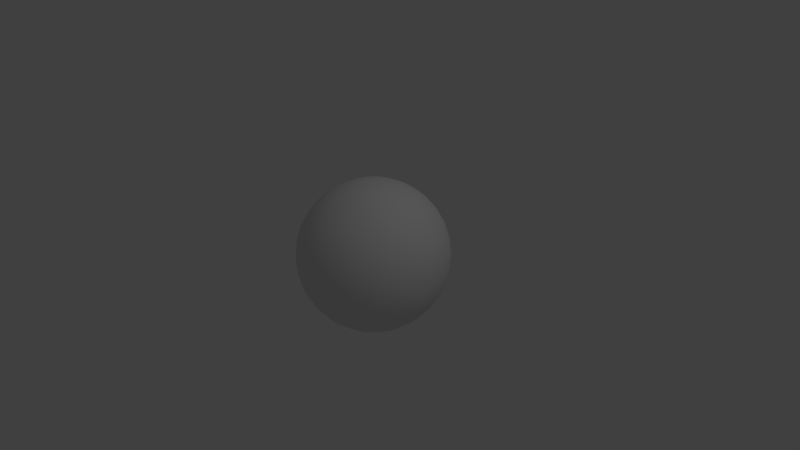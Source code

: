 # Source: sphere.blend  (saved by Blender 2.62.0; exported with 4.5.12 LTS)
import bpy
from mathutils import Matrix  # noqa: F401  (used for matrix-valued properties, if any)

bpy.ops.wm.read_factory_settings(use_empty=True)
scene = bpy.context.scene
scene.name = 'Scene'

# ---- collections
col_collection_1 = bpy.data.collections.new('Collection 1'); scene.collection.children.link(col_collection_1)

# ---- materials (node trees are filled in below, after node groups)
mat_material_004 = bpy.data.materials.new('Material.004')
mat_material_004.alpha_threshold = 0.0
mat_material_004.use_transparent_shadow = False
mat_material_004.roughness = 0.5
mat_material_004.line_color = (0.0, 0.0, 0.0, 1.0)

# ---- material node trees

# ---- world
world_world = bpy.data.worlds.new('World'); scene.world = world_world
world_world.color = (0.05088, 0.05088, 0.05088)
world_world.use_sun_shadow = False
world_world.sun_shadow_jitter_overblur = 0.0
world_world.cycles.sampling_method = 'MANUAL'
world_world.cycles.sample_map_resolution = 256

# ---- cameras
cam_camera = bpy.data.cameras.new('Camera')
cam_camera.clip_end = 100.0
cam_camera.lens = 35.0
cam_camera.sensor_width = 32.0
cam_camera.sensor_height = 18.0
cam_camera.ortho_scale = 7.314
cam_camera.dof.focus_distance = 0.0
cam_camera.dof.aperture_fstop = 128.0

# ---- lights
light_lamp = bpy.data.lights.new('Lamp', 'POINT')
light_lamp.transmission_factor = 0.0
light_lamp.cutoff_distance = 30.0
light_lamp.energy = 100.0
light_lamp.shadow_buffer_clip_start = 1.001
light_lamp.shadow_soft_size = 1.0
light_lamp.shadow_maximum_resolution = 0.006
light_lamp.use_absolute_resolution = True
light_lamp.cycles.use_multiple_importance_sampling = False

# ---- meshes
me_sphere = bpy.data.meshes.new('Sphere')
me_sphere.from_pydata([(0.0, 0.0, 1.0), (0.1913, 0.03806, -0.9808), (0.3753, 0.07466, -0.9239), (0.5449, 0.1084, -0.8315), (0.6935, 0.1379, -0.7071), (0.8155, 0.1622, -0.5556), (0.9061, 0.1802, -0.3827), (0.9619, 0.1913, -0.1951), (0.9808, 0.1951, 5.96e-08), (0.9619, 0.1913, 0.1951), (0.9061, 0.1802, 0.3827), (0.8155, 0.1622, 0.5556), (0.6935, 0.1379, 0.7071), (0.5449, 0.1084, 0.8315), (0.3753, 0.07466, 0.9239), (0.1913, 0.03806, 0.9808), (0.1802, 0.07466, 0.9808), (0.3536, 0.1464, 0.9239), (0.5133, 0.2126, 0.8315), (0.6533, 0.2706, 0.7071), (0.7682, 0.3182, 0.5556), (0.8536, 0.3536, 0.3827), (0.9061, 0.3753, 0.1951), (0.9239, 0.3827, 5.96e-08), (0.9061, 0.3753, -0.1951), (0.8536, 0.3536, -0.3827), (0.7682, 0.3182, -0.5556), (0.6533, 0.2706, -0.7071), (0.5133, 0.2126, -0.8315), (0.3536, 0.1464, -0.9239), (0.1802, 0.07466, -0.9808), (-3.01e-07, -1.247e-07, -1.0), (0.1622, 0.1084, -0.9808), (0.3182, 0.2126, -0.9239), (0.4619, 0.3087, -0.8315), (0.5879, 0.3928, -0.7071), (0.6913, 0.4619, -0.5556), (0.7682, 0.5133, -0.3827), (0.8155, 0.5449, -0.1951), (0.8315, 0.5556, 5.96e-08), (0.8155, 0.5449, 0.1951), (0.7682, 0.5133, 0.3827), (0.6913, 0.4619, 0.5556), (0.5879, 0.3928, 0.7071), (0.4619, 0.3087, 0.8315), (0.3182, 0.2126, 0.9239), (0.1622, 0.1084, 0.9808), (0.1379, 0.1379, 0.9808), (0.2706, 0.2706, 0.9239), (0.3928, 0.3928, 0.8315), (0.5, 0.5, 0.7071), (0.5879, 0.5879, 0.5556), (0.6533, 0.6533, 0.3827), (0.6935, 0.6935, 0.1951), (0.7071, 0.7071, 5.96e-08), (0.6935, 0.6935, -0.1951), (0.6533, 0.6533, -0.3827), (0.5879, 0.5879, -0.5556), (0.5, 0.5, -0.7071), (0.3928, 0.3928, -0.8315), (0.2706, 0.2706, -0.9239), (0.1379, 0.1379, -0.9808), (0.1084, 0.1622, -0.9808), (0.2126, 0.3182, -0.9239), (0.3087, 0.4619, -0.8315), (0.3928, 0.5879, -0.7071), (0.4619, 0.6913, -0.5556), (0.5133, 0.7682, -0.3827), (0.5449, 0.8155, -0.1951), (0.5556, 0.8315, 5.96e-08), (0.5449, 0.8155, 0.1951), (0.5133, 0.7682, 0.3827), (0.4619, 0.6913, 0.5556), (0.3928, 0.5879, 0.7071), (0.3087, 0.4619, 0.8315), (0.2126, 0.3182, 0.9239), (0.1084, 0.1622, 0.9808), (0.07466, 0.1802, 0.9808), (0.1464, 0.3536, 0.9239), (0.2126, 0.5133, 0.8315), (0.2706, 0.6533, 0.7071), (0.3182, 0.7682, 0.5556), (0.3536, 0.8536, 0.3827), (0.3753, 0.9061, 0.1951), (0.3827, 0.9239, 5.96e-08), (0.3753, 0.9061, -0.1951), (0.3536, 0.8536, -0.3827), (0.3182, 0.7682, -0.5556), (0.2706, 0.6533, -0.7071), (0.2126, 0.5133, -0.8315), (0.1464, 0.3536, -0.9239), (0.07466, 0.1802, -0.9808), (0.03806, 0.1913, -0.9808), (0.07466, 0.3753, -0.9239), (0.1084, 0.5449, -0.8315), (0.1379, 0.6935, -0.7071), (0.1622, 0.8155, -0.5556), (0.1802, 0.9061, -0.3827), (0.1913, 0.9619, -0.1951), (0.1951, 0.9808, 5.96e-08), (0.1913, 0.9619, 0.1951), (0.1802, 0.9061, 0.3827), (0.1622, 0.8155, 0.5556), (0.1379, 0.6935, 0.7071), (0.1084, 0.5449, 0.8315), (0.07466, 0.3753, 0.9239), (0.03806, 0.1913, 0.9808), (-1.118e-08, 0.1951, 0.9808), (-2.235e-08, 0.3827, 0.9239), (-5.215e-08, 0.5556, 0.8315), (1.49e-08, 0.7071, 0.7071), (-8.941e-08, 0.8315, 0.5556), (-7.451e-08, 0.9239, 0.3827), (-8.941e-08, 0.9808, 0.1951), (-1.639e-07, 1.0, 5.96e-08), (-8.941e-08, 0.9808, -0.1951), (-7.451e-08, 0.9239, -0.3827), (-8.941e-08, 0.8315, -0.5556), (1.49e-08, 0.7071, -0.7071), (-1.49e-08, 0.5556, -0.8315), (-7.451e-09, 0.3827, -0.9239), (-1.118e-08, 0.1951, -0.9808), (-0.03806, 0.1913, -0.9808), (-0.07466, 0.3753, -0.9239), (-0.1084, 0.5449, -0.8315), (-0.1379, 0.6935, -0.7071), (-0.1622, 0.8155, -0.5556), (-0.1802, 0.9061, -0.3827), (-0.1913, 0.9619, -0.1951), (-0.1951, 0.9808, 5.96e-08), (-0.1913, 0.9619, 0.1951), (-0.1802, 0.9061, 0.3827), (-0.1622, 0.8155, 0.5556), (-0.1379, 0.6935, 0.7071), (-0.1084, 0.5449, 0.8315), (-0.07466, 0.3753, 0.9239), (-0.03806, 0.1913, 0.9808), (-0.07466, 0.1802, 0.9808), (-0.1464, 0.3536, 0.9239), (-0.2126, 0.5133, 0.8315), (-0.2706, 0.6533, 0.7071), (-0.3182, 0.7682, 0.5556), (-0.3536, 0.8536, 0.3827), (-0.3753, 0.9061, 0.1951), (-0.3827, 0.9239, 5.96e-08), (-0.3753, 0.9061, -0.1951), (-0.3536, 0.8536, -0.3827), (-0.3182, 0.7682, -0.5556), (-0.2706, 0.6533, -0.7071), (-0.2126, 0.5133, -0.8315), (-0.1464, 0.3536, -0.9239), (-0.07466, 0.1802, -0.9808), (-0.1084, 0.1622, -0.9808), (-0.2126, 0.3182, -0.9239), (-0.3087, 0.4619, -0.8315), (-0.3928, 0.5879, -0.7071), (-0.4619, 0.6913, -0.5556), (-0.5133, 0.7682, -0.3827), (-0.5449, 0.8155, -0.1951), (-0.5556, 0.8315, 5.96e-08), (-0.5449, 0.8155, 0.1951), (-0.5133, 0.7682, 0.3827), (-0.4619, 0.6913, 0.5556), (-0.3928, 0.5879, 0.7071), (-0.3087, 0.4619, 0.8315), (-0.2126, 0.3182, 0.9239), (-0.1084, 0.1622, 0.9808), (-0.1379, 0.1379, 0.9808), (-0.2706, 0.2706, 0.9239), (-0.3928, 0.3928, 0.8315), (-0.5, 0.5, 0.7071), (-0.5879, 0.5879, 0.5556), (-0.6533, 0.6533, 0.3827), (-0.6935, 0.6935, 0.1951), (-0.7071, 0.7071, 5.96e-08), (-0.6935, 0.6935, -0.1951), (-0.6533, 0.6533, -0.3827), (-0.5879, 0.5879, -0.5556), (-0.5, 0.5, -0.7071), (-0.3928, 0.3928, -0.8315), (-0.2706, 0.2706, -0.9239), (-0.1379, 0.1379, -0.9808), (-0.1622, 0.1084, -0.9808), (-0.3182, 0.2126, -0.9239), (-0.4619, 0.3087, -0.8315), (-0.5879, 0.3928, -0.7071), (-0.6913, 0.4619, -0.5556), (-0.7682, 0.5133, -0.3827), (-0.8155, 0.5449, -0.1951), (-0.8315, 0.5556, 5.96e-08), (-0.8155, 0.5449, 0.1951), (-0.7682, 0.5133, 0.3827), (-0.6913, 0.4619, 0.5556), (-0.5879, 0.3928, 0.7071), (-0.4619, 0.3087, 0.8315), (-0.3182, 0.2126, 0.9239), (-0.1622, 0.1084, 0.9808), (-0.1802, 0.07466, 0.9808), (-0.3536, 0.1464, 0.9239), (-0.5133, 0.2126, 0.8315), (-0.6533, 0.2706, 0.7071), (-0.7682, 0.3182, 0.5556), (-0.8536, 0.3536, 0.3827), (-0.9061, 0.3753, 0.1951), (-0.9239, 0.3827, 5.96e-08), (-0.9061, 0.3753, -0.1951), (-0.8536, 0.3536, -0.3827), (-0.7682, 0.3182, -0.5556), (-0.6533, 0.2706, -0.7071), (-0.5133, 0.2126, -0.8315), (-0.3536, 0.1464, -0.9239), (-0.1802, 0.07466, -0.9808), (-0.1913, 0.03806, -0.9808), (-0.3753, 0.07466, -0.9239), (-0.5449, 0.1084, -0.8315), (-0.6935, 0.1379, -0.7071), (-0.8155, 0.1622, -0.5556), (-0.9061, 0.1802, -0.3827), (-0.9619, 0.1913, -0.1951), (-0.9808, 0.1951, 5.96e-08), (-0.9619, 0.1913, 0.1951), (-0.9061, 0.1802, 0.3827), (-0.8155, 0.1622, 0.5556), (-0.6935, 0.1379, 0.7071), (-0.5449, 0.1084, 0.8315), (-0.3753, 0.07466, 0.9239), (-0.1913, 0.03806, 0.9808), (-0.1951, -7.451e-09, 0.9808), (-0.3827, -5.215e-08, 0.9239), (-0.5556, -9.686e-08, 0.8315), (-0.7071, -1.49e-08, 0.7071), (-0.8315, -1.043e-07, 0.5556), (-0.9239, -4.47e-08, 0.3827), (-0.9808, -1.341e-07, 0.1951), (-1.0, -3.278e-07, 5.96e-08), (-0.9808, -1.341e-07, -0.1951), (-0.9239, -4.47e-08, -0.3827), (-0.8315, -1.043e-07, -0.5556), (-0.7071, -1.49e-08, -0.7071), (-0.5556, -5.215e-08, -0.8315), (-0.3827, -7.451e-09, -0.9239), (-0.1951, -2.235e-08, -0.9808), (-0.1913, -0.03806, -0.9808), (-0.3753, -0.07466, -0.9239), (-0.5449, -0.1084, -0.8315), (-0.6935, -0.1379, -0.7071), (-0.8155, -0.1622, -0.5556), (-0.9061, -0.1802, -0.3827), (-0.9619, -0.1913, -0.1951), (-0.9808, -0.1951, 5.96e-08), (-0.9619, -0.1913, 0.1951), (-0.9061, -0.1802, 0.3827), (-0.8155, -0.1622, 0.5556), (-0.6935, -0.1379, 0.7071), (-0.5449, -0.1084, 0.8315), (-0.3753, -0.07466, 0.9239), (-0.1913, -0.03806, 0.9808), (-0.1802, -0.07466, 0.9808), (-0.3536, -0.1464, 0.9239), (-0.5133, -0.2126, 0.8315), (-0.6533, -0.2706, 0.7071), (-0.7682, -0.3182, 0.5556), (-0.8536, -0.3536, 0.3827), (-0.9061, -0.3753, 0.1951), (-0.9239, -0.3827, 5.96e-08), (-0.9061, -0.3753, -0.1951), (-0.8536, -0.3536, -0.3827), (-0.7682, -0.3182, -0.5556), (-0.6533, -0.2706, -0.7071), (-0.5133, -0.2126, -0.8315), (-0.3536, -0.1464, -0.9239), (-0.1802, -0.07466, -0.9808), (-0.1622, -0.1084, -0.9808), (-0.3182, -0.2126, -0.9239), (-0.4619, -0.3087, -0.8315), (-0.5879, -0.3928, -0.7071), (-0.6913, -0.4619, -0.5556), (-0.7682, -0.5133, -0.3827), (-0.8155, -0.5449, -0.1951), (-0.8315, -0.5556, 5.96e-08), (-0.8155, -0.5449, 0.1951), (-0.7682, -0.5133, 0.3827), (-0.6913, -0.4619, 0.5556), (-0.5879, -0.3928, 0.7071), (-0.4619, -0.3087, 0.8315), (-0.3182, -0.2126, 0.9239), (-0.1622, -0.1084, 0.9808), (-0.1379, -0.1379, 0.9808), (-0.2706, -0.2706, 0.9239), (-0.3928, -0.3928, 0.8315), (-0.5, -0.5, 0.7071), (-0.5879, -0.5879, 0.5556), (-0.6533, -0.6533, 0.3827), (-0.6935, -0.6935, 0.1951), (-0.7071, -0.7071, 5.96e-08), (-0.6935, -0.6935, -0.1951), (-0.6533, -0.6533, -0.3827), (-0.5879, -0.5879, -0.5556), (-0.5, -0.5, -0.7071), (-0.3928, -0.3928, -0.8315), (-0.2706, -0.2706, -0.9239), (-0.1379, -0.1379, -0.9808), (-0.1084, -0.1622, -0.9808), (-0.2126, -0.3182, -0.9239), (-0.3087, -0.4619, -0.8315), (-0.3928, -0.5879, -0.7071), (-0.4619, -0.6913, -0.5556), (-0.5133, -0.7682, -0.3827), (-0.5449, -0.8155, -0.1951), (-0.5556, -0.8315, 5.96e-08), (-0.5449, -0.8155, 0.1951), (-0.5133, -0.7682, 0.3827), (-0.4619, -0.6913, 0.5556), (-0.3928, -0.5879, 0.7071), (-0.3087, -0.4619, 0.8315), (-0.2126, -0.3182, 0.9239), (-0.1084, -0.1622, 0.9808), (-0.07466, -0.1802, 0.9808), (-0.1464, -0.3536, 0.9239), (-0.2126, -0.5133, 0.8315), (-0.2706, -0.6533, 0.7071), (-0.3182, -0.7682, 0.5556), (-0.3536, -0.8536, 0.3827), (-0.3753, -0.9061, 0.1951), (-0.3827, -0.9239, 5.96e-08), (-0.3753, -0.9061, -0.1951), (-0.3536, -0.8536, -0.3827), (-0.3182, -0.7682, -0.5556), (-0.2706, -0.6533, -0.7071), (-0.2126, -0.5133, -0.8315), (-0.1464, -0.3536, -0.9239), (-0.07466, -0.1802, -0.9808), (-0.03806, -0.1913, -0.9808), (-0.07466, -0.3753, -0.9239), (-0.1084, -0.5449, -0.8315), (-0.1379, -0.6935, -0.7071), (-0.1622, -0.8155, -0.5556), (-0.1802, -0.9061, -0.3827), (-0.1913, -0.9619, -0.1951), (-0.1951, -0.9808, 5.96e-08), (-0.1913, -0.9619, 0.1951), (-0.1802, -0.9061, 0.3827), (-0.1622, -0.8155, 0.5556), (-0.1379, -0.6935, 0.7071), (-0.1084, -0.5449, 0.8315), (-0.07466, -0.3753, 0.9239), (-0.03806, -0.1913, 0.9808), (1.863e-08, -0.1951, 0.9808), (5.215e-08, -0.3827, 0.9239), (1.49e-07, -0.5556, 0.8315), (2.98e-08, -0.7071, 0.7071), (1.639e-07, -0.8315, 0.5556), (8.941e-08, -0.9239, 0.3827), (2.682e-07, -0.9808, 0.1951), (4.47e-07, -1.0, 5.96e-08), (2.682e-07, -0.9808, -0.1951), (8.941e-08, -0.9239, -0.3827), (1.043e-07, -0.8315, -0.5556), (2.98e-08, -0.7071, -0.7071), (8.941e-08, -0.5556, -0.8315), (2.235e-08, -0.3827, -0.9239), (2.98e-08, -0.1951, -0.9808), (0.03806, -0.1913, -0.9808), (0.07466, -0.3753, -0.9239), (0.1084, -0.5449, -0.8315), (0.1379, -0.6935, -0.7071), (0.1622, -0.8155, -0.5556), (0.1802, -0.9061, -0.3827), (0.1913, -0.9619, -0.1951), (0.1951, -0.9808, 5.96e-08), (0.1913, -0.9619, 0.1951), (0.1802, -0.9061, 0.3827), (0.1622, -0.8155, 0.5556), (0.1379, -0.6935, 0.7071), (0.1084, -0.5449, 0.8315), (0.07466, -0.3753, 0.9239), (0.03806, -0.1913, 0.9808), (0.07466, -0.1802, 0.9808), (0.1464, -0.3536, 0.9239), (0.2126, -0.5133, 0.8315), (0.2706, -0.6533, 0.7071), (0.3182, -0.7682, 0.5556), (0.3536, -0.8536, 0.3827), (0.3753, -0.9061, 0.1951), (0.3827, -0.9239, 5.96e-08), (0.3753, -0.9061, -0.1951), (0.3536, -0.8536, -0.3827), (0.3182, -0.7682, -0.5556), (0.2706, -0.6533, -0.7071), (0.2126, -0.5133, -0.8315), (0.1464, -0.3536, -0.9239), (0.07466, -0.1802, -0.9808), (0.1084, -0.1622, -0.9808), (0.2126, -0.3182, -0.9239), (0.3087, -0.4619, -0.8315), (0.3928, -0.5879, -0.7071), (0.4619, -0.6913, -0.5556), (0.5133, -0.7682, -0.3827), (0.5449, -0.8155, -0.1951), (0.5556, -0.8315, 5.96e-08), (0.5449, -0.8155, 0.1951), (0.5133, -0.7682, 0.3827), (0.4619, -0.6913, 0.5556), (0.3928, -0.5879, 0.7071), (0.3087, -0.4619, 0.8315), (0.2126, -0.3182, 0.9239), (0.1084, -0.1622, 0.9808), (0.1379, -0.1379, 0.9808), (0.2706, -0.2706, 0.9239), (0.3928, -0.3928, 0.8315), (0.5, -0.5, 0.7071), (0.5879, -0.5879, 0.5556), (0.6533, -0.6533, 0.3827), (0.6935, -0.6935, 0.1951), (0.7071, -0.7071, 5.96e-08), (0.6935, -0.6935, -0.1951), (0.6533, -0.6533, -0.3827), (0.5879, -0.5879, -0.5556), (0.5, -0.5, -0.7071), (0.3928, -0.3928, -0.8315), (0.2706, -0.2706, -0.9239), (0.1379, -0.1379, -0.9808), (0.1622, -0.1084, -0.9808), (0.3182, -0.2126, -0.9239), (0.4619, -0.3087, -0.8315), (0.5879, -0.3928, -0.7071), (0.6913, -0.4619, -0.5556), (0.7682, -0.5133, -0.3827), (0.8155, -0.5449, -0.1951), (0.8315, -0.5556, 5.96e-08), (0.8155, -0.5449, 0.1951), (0.7682, -0.5133, 0.3827), (0.6913, -0.4619, 0.5556), (0.5879, -0.3928, 0.7071), (0.4619, -0.3087, 0.8315), (0.3182, -0.2126, 0.9239), (0.1622, -0.1084, 0.9808), (0.1802, -0.07466, 0.9808), (0.3536, -0.1464, 0.9239), (0.5133, -0.2126, 0.8315), (0.6533, -0.2706, 0.7071), (0.7682, -0.3182, 0.5556), (0.8536, -0.3536, 0.3827), (0.9061, -0.3753, 0.1951), (0.9239, -0.3827, 5.96e-08), (0.9061, -0.3753, -0.1951), (0.8536, -0.3536, -0.3827), (0.7682, -0.3182, -0.5556), (0.6533, -0.2706, -0.7071), (0.5133, -0.2126, -0.8315), (0.3536, -0.1464, -0.9239), (0.1802, -0.07466, -0.9808), (0.1913, -0.03806, -0.9808), (0.3753, -0.07466, -0.9239), (0.5449, -0.1084, -0.8315), (0.6935, -0.1379, -0.7071), (0.8155, -0.1622, -0.5556), (0.9061, -0.1802, -0.3827), (0.9619, -0.1913, -0.1951), (0.9808, -0.1951, 5.96e-08), (0.9619, -0.1913, 0.1951), (0.9061, -0.1802, 0.3827), (0.8155, -0.1622, 0.5556), (0.6935, -0.1379, 0.7071), (0.5449, -0.1084, 0.8315), (0.3753, -0.07466, 0.9239), (0.1913, -0.03806, 0.9808), (0.1951, 1.49e-08, 0.9808), (0.3827, 6.706e-08, 0.9239), (0.5556, 2.161e-07, 0.8315), (0.7071, 8.941e-08, 0.7071), (0.8315, 2.235e-07, 0.5556), (0.9239, 1.788e-07, 0.3827), (0.9808, 2.831e-07, 0.1951), (1.0, 4.768e-07, 5.96e-08), (0.9808, 2.831e-07, -0.1951), (0.9239, 1.788e-07, -0.3827), (0.8315, 1.341e-07, -0.5556), (0.7071, 8.941e-08, -0.7071), (0.5556, 1.49e-07, -0.8315), (0.3827, 5.215e-08, -0.9239), (0.1951, 4.098e-08, -0.9808)], [], [(481, 31, 1), (480, 481, 1, 2), (479, 480, 2, 3), (478, 479, 3, 4), (477, 478, 4, 5), (476, 477, 5, 6), (475, 476, 6, 7), (474, 475, 7, 8), (473, 474, 8, 9), (472, 473, 9, 10), (471, 472, 10, 11), (470, 471, 11, 12), (469, 470, 12, 13), (468, 469, 13, 14), (467, 468, 14, 15), (0, 467, 15), (0, 15, 16), (15, 14, 17, 16), (14, 13, 18, 17), (13, 12, 19, 18), (12, 11, 20, 19), (11, 10, 21, 20), (10, 9, 22, 21), (9, 8, 23, 22), (8, 7, 24, 23), (7, 6, 25, 24), (6, 5, 26, 25), (5, 4, 27, 26), (4, 3, 28, 27), (3, 2, 29, 28), (2, 1, 30, 29), (1, 31, 30), (30, 31, 32), (29, 30, 32, 33), (28, 29, 33, 34), (27, 28, 34, 35), (26, 27, 35, 36), (25, 26, 36, 37), (24, 25, 37, 38), (23, 24, 38, 39), (22, 23, 39, 40), (21, 22, 40, 41), (20, 21, 41, 42), (19, 20, 42, 43), (18, 19, 43, 44), (17, 18, 44, 45), (16, 17, 45, 46), (0, 16, 46), (0, 46, 47), (46, 45, 48, 47), (45, 44, 49, 48), (44, 43, 50, 49), (43, 42, 51, 50), (42, 41, 52, 51), (41, 40, 53, 52), (40, 39, 54, 53), (39, 38, 55, 54), (38, 37, 56, 55), (37, 36, 57, 56), (36, 35, 58, 57), (35, 34, 59, 58), (34, 33, 60, 59), (33, 32, 61, 60), (32, 31, 61), (61, 31, 62), (60, 61, 62, 63), (59, 60, 63, 64), (58, 59, 64, 65), (57, 58, 65, 66), (56, 57, 66, 67), (55, 56, 67, 68), (54, 55, 68, 69), (53, 54, 69, 70), (52, 53, 70, 71), (51, 52, 71, 72), (50, 51, 72, 73), (49, 50, 73, 74), (48, 49, 74, 75), (47, 48, 75, 76), (0, 47, 76), (0, 76, 77), (76, 75, 78, 77), (75, 74, 79, 78), (74, 73, 80, 79), (73, 72, 81, 80), (72, 71, 82, 81), (71, 70, 83, 82), (70, 69, 84, 83), (69, 68, 85, 84), (68, 67, 86, 85), (67, 66, 87, 86), (66, 65, 88, 87), (65, 64, 89, 88), (64, 63, 90, 89), (63, 62, 91, 90), (62, 31, 91), (91, 31, 92), (90, 91, 92, 93), (89, 90, 93, 94), (88, 89, 94, 95), (87, 88, 95, 96), (86, 87, 96, 97), (85, 86, 97, 98), (84, 85, 98, 99), (83, 84, 99, 100), (82, 83, 100, 101), (81, 82, 101, 102), (80, 81, 102, 103), (79, 80, 103, 104), (78, 79, 104, 105), (77, 78, 105, 106), (0, 77, 106), (0, 106, 107), (106, 105, 108, 107), (105, 104, 109, 108), (104, 103, 110, 109), (103, 102, 111, 110), (102, 101, 112, 111), (101, 100, 113, 112), (100, 99, 114, 113), (99, 98, 115, 114), (98, 97, 116, 115), (97, 96, 117, 116), (96, 95, 118, 117), (95, 94, 119, 118), (94, 93, 120, 119), (93, 92, 121, 120), (92, 31, 121), (121, 31, 122), (120, 121, 122, 123), (119, 120, 123, 124), (118, 119, 124, 125), (117, 118, 125, 126), (116, 117, 126, 127), (115, 116, 127, 128), (114, 115, 128, 129), (113, 114, 129, 130), (112, 113, 130, 131), (111, 112, 131, 132), (110, 111, 132, 133), (109, 110, 133, 134), (108, 109, 134, 135), (107, 108, 135, 136), (0, 107, 136), (0, 136, 137), (136, 135, 138, 137), (135, 134, 139, 138), (134, 133, 140, 139), (133, 132, 141, 140), (132, 131, 142, 141), (131, 130, 143, 142), (130, 129, 144, 143), (129, 128, 145, 144), (128, 127, 146, 145), (127, 126, 147, 146), (126, 125, 148, 147), (125, 124, 149, 148), (124, 123, 150, 149), (123, 122, 151, 150), (122, 31, 151), (151, 31, 152), (150, 151, 152, 153), (149, 150, 153, 154), (148, 149, 154, 155), (147, 148, 155, 156), (146, 147, 156, 157), (145, 146, 157, 158), (144, 145, 158, 159), (143, 144, 159, 160), (142, 143, 160, 161), (141, 142, 161, 162), (140, 141, 162, 163), (139, 140, 163, 164), (138, 139, 164, 165), (137, 138, 165, 166), (0, 137, 166), (0, 166, 167), (166, 165, 168, 167), (165, 164, 169, 168), (164, 163, 170, 169), (163, 162, 171, 170), (162, 161, 172, 171), (161, 160, 173, 172), (160, 159, 174, 173), (159, 158, 175, 174), (158, 157, 176, 175), (157, 156, 177, 176), (156, 155, 178, 177), (155, 154, 179, 178), (154, 153, 180, 179), (153, 152, 181, 180), (152, 31, 181), (181, 31, 182), (180, 181, 182, 183), (179, 180, 183, 184), (178, 179, 184, 185), (177, 178, 185, 186), (176, 177, 186, 187), (175, 176, 187, 188), (174, 175, 188, 189), (173, 174, 189, 190), (172, 173, 190, 191), (171, 172, 191, 192), (170, 171, 192, 193), (169, 170, 193, 194), (168, 169, 194, 195), (167, 168, 195, 196), (0, 167, 196), (0, 196, 197), (196, 195, 198, 197), (195, 194, 199, 198), (194, 193, 200, 199), (193, 192, 201, 200), (192, 191, 202, 201), (191, 190, 203, 202), (190, 189, 204, 203), (189, 188, 205, 204), (188, 187, 206, 205), (187, 186, 207, 206), (186, 185, 208, 207), (185, 184, 209, 208), (184, 183, 210, 209), (183, 182, 211, 210), (182, 31, 211), (211, 31, 212), (210, 211, 212, 213), (209, 210, 213, 214), (208, 209, 214, 215), (207, 208, 215, 216), (206, 207, 216, 217), (205, 206, 217, 218), (204, 205, 218, 219), (203, 204, 219, 220), (202, 203, 220, 221), (201, 202, 221, 222), (200, 201, 222, 223), (199, 200, 223, 224), (198, 199, 224, 225), (197, 198, 225, 226), (0, 197, 226), (0, 226, 227), (226, 225, 228, 227), (225, 224, 229, 228), (224, 223, 230, 229), (223, 222, 231, 230), (222, 221, 232, 231), (221, 220, 233, 232), (220, 219, 234, 233), (219, 218, 235, 234), (218, 217, 236, 235), (217, 216, 237, 236), (216, 215, 238, 237), (215, 214, 239, 238), (214, 213, 240, 239), (213, 212, 241, 240), (212, 31, 241), (241, 31, 242), (240, 241, 242, 243), (239, 240, 243, 244), (238, 239, 244, 245), (237, 238, 245, 246), (236, 237, 246, 247), (235, 236, 247, 248), (234, 235, 248, 249), (233, 234, 249, 250), (232, 233, 250, 251), (231, 232, 251, 252), (230, 231, 252, 253), (229, 230, 253, 254), (228, 229, 254, 255), (227, 228, 255, 256), (0, 227, 256), (0, 256, 257), (256, 255, 258, 257), (255, 254, 259, 258), (254, 253, 260, 259), (253, 252, 261, 260), (252, 251, 262, 261), (251, 250, 263, 262), (250, 249, 264, 263), (249, 248, 265, 264), (248, 247, 266, 265), (247, 246, 267, 266), (246, 245, 268, 267), (245, 244, 269, 268), (244, 243, 270, 269), (243, 242, 271, 270), (242, 31, 271), (271, 31, 272), (270, 271, 272, 273), (269, 270, 273, 274), (268, 269, 274, 275), (267, 268, 275, 276), (266, 267, 276, 277), (265, 266, 277, 278), (264, 265, 278, 279), (263, 264, 279, 280), (262, 263, 280, 281), (261, 262, 281, 282), (260, 261, 282, 283), (259, 260, 283, 284), (258, 259, 284, 285), (257, 258, 285, 286), (0, 257, 286), (0, 286, 287), (286, 285, 288, 287), (285, 284, 289, 288), (284, 283, 290, 289), (283, 282, 291, 290), (282, 281, 292, 291), (281, 280, 293, 292), (280, 279, 294, 293), (279, 278, 295, 294), (278, 277, 296, 295), (277, 276, 297, 296), (276, 275, 298, 297), (275, 274, 299, 298), (274, 273, 300, 299), (273, 272, 301, 300), (272, 31, 301), (301, 31, 302), (300, 301, 302, 303), (299, 300, 303, 304), (298, 299, 304, 305), (297, 298, 305, 306), (296, 297, 306, 307), (295, 296, 307, 308), (294, 295, 308, 309), (293, 294, 309, 310), (292, 293, 310, 311), (291, 292, 311, 312), (290, 291, 312, 313), (289, 290, 313, 314), (288, 289, 314, 315), (287, 288, 315, 316), (0, 287, 316), (0, 316, 317), (316, 315, 318, 317), (315, 314, 319, 318), (314, 313, 320, 319), (313, 312, 321, 320), (312, 311, 322, 321), (311, 310, 323, 322), (310, 309, 324, 323), (309, 308, 325, 324), (308, 307, 326, 325), (307, 306, 327, 326), (306, 305, 328, 327), (305, 304, 329, 328), (304, 303, 330, 329), (303, 302, 331, 330), (302, 31, 331), (331, 31, 332), (330, 331, 332, 333), (329, 330, 333, 334), (328, 329, 334, 335), (327, 328, 335, 336), (326, 327, 336, 337), (325, 326, 337, 338), (324, 325, 338, 339), (323, 324, 339, 340), (322, 323, 340, 341), (321, 322, 341, 342), (320, 321, 342, 343), (319, 320, 343, 344), (318, 319, 344, 345), (317, 318, 345, 346), (0, 317, 346), (0, 346, 347), (346, 345, 348, 347), (345, 344, 349, 348), (344, 343, 350, 349), (343, 342, 351, 350), (342, 341, 352, 351), (341, 340, 353, 352), (340, 339, 354, 353), (339, 338, 355, 354), (338, 337, 356, 355), (337, 336, 357, 356), (336, 335, 358, 357), (335, 334, 359, 358), (334, 333, 360, 359), (333, 332, 361, 360), (332, 31, 361), (361, 31, 362), (360, 361, 362, 363), (359, 360, 363, 364), (358, 359, 364, 365), (357, 358, 365, 366), (356, 357, 366, 367), (355, 356, 367, 368), (354, 355, 368, 369), (353, 354, 369, 370), (352, 353, 370, 371), (351, 352, 371, 372), (350, 351, 372, 373), (349, 350, 373, 374), (348, 349, 374, 375), (347, 348, 375, 376), (0, 347, 376), (0, 376, 377), (376, 375, 378, 377), (375, 374, 379, 378), (374, 373, 380, 379), (373, 372, 381, 380), (372, 371, 382, 381), (371, 370, 383, 382), (370, 369, 384, 383), (369, 368, 385, 384), (368, 367, 386, 385), (367, 366, 387, 386), (366, 365, 388, 387), (365, 364, 389, 388), (364, 363, 390, 389), (363, 362, 391, 390), (362, 31, 391), (391, 31, 392), (390, 391, 392, 393), (389, 390, 393, 394), (388, 389, 394, 395), (387, 388, 395, 396), (386, 387, 396, 397), (385, 386, 397, 398), (384, 385, 398, 399), (383, 384, 399, 400), (382, 383, 400, 401), (381, 382, 401, 402), (380, 381, 402, 403), (379, 380, 403, 404), (378, 379, 404, 405), (377, 378, 405, 406), (0, 377, 406), (0, 406, 407), (406, 405, 408, 407), (405, 404, 409, 408), (404, 403, 410, 409), (403, 402, 411, 410), (402, 401, 412, 411), (401, 400, 413, 412), (400, 399, 414, 413), (399, 398, 415, 414), (398, 397, 416, 415), (397, 396, 417, 416), (396, 395, 418, 417), (395, 394, 419, 418), (394, 393, 420, 419), (393, 392, 421, 420), (392, 31, 421), (421, 31, 422), (420, 421, 422, 423), (419, 420, 423, 424), (418, 419, 424, 425), (417, 418, 425, 426), (416, 417, 426, 427), (415, 416, 427, 428), (414, 415, 428, 429), (413, 414, 429, 430), (412, 413, 430, 431), (411, 412, 431, 432), (410, 411, 432, 433), (409, 410, 433, 434), (408, 409, 434, 435), (407, 408, 435, 436), (0, 407, 436), (0, 436, 437), (436, 435, 438, 437), (435, 434, 439, 438), (434, 433, 440, 439), (433, 432, 441, 440), (432, 431, 442, 441), (431, 430, 443, 442), (430, 429, 444, 443), (429, 428, 445, 444), (428, 427, 446, 445), (427, 426, 447, 446), (426, 425, 448, 447), (425, 424, 449, 448), (424, 423, 450, 449), (423, 422, 451, 450), (422, 31, 451), (451, 31, 452), (450, 451, 452, 453), (449, 450, 453, 454), (448, 449, 454, 455), (447, 448, 455, 456), (446, 447, 456, 457), (445, 446, 457, 458), (444, 445, 458, 459), (443, 444, 459, 460), (442, 443, 460, 461), (441, 442, 461, 462), (440, 441, 462, 463), (439, 440, 463, 464), (438, 439, 464, 465), (437, 438, 465, 466), (0, 437, 466), (0, 466, 467), (466, 465, 468, 467), (465, 464, 469, 468), (464, 463, 470, 469), (463, 462, 471, 470), (462, 461, 472, 471), (461, 460, 473, 472), (460, 459, 474, 473), (459, 458, 475, 474), (458, 457, 476, 475), (457, 456, 477, 476), (456, 455, 478, 477), (455, 454, 479, 478), (454, 453, 480, 479), (453, 452, 481, 480), (452, 31, 481)])
me_sphere.polygons.foreach_set('use_smooth', [True] * 512)
_uv = me_sphere.uv_layers.new(name='UVMap')
_uv.uv.foreach_set('vector', [0.9611, 0.2474, 0.9965, 0.2051, 0.9678, 0.2549, 0.9346, 0.2956, 0.9611, 0.2474, 0.9678, 0.2549, 0.947, 0.3085, 0.9137, 0.3472, 0.9346, 0.2956, 0.947, 0.3085, 0.9306, 0.3641, 0.8962, 0.4007, 0.9137, 0.3472, 0.9306, 0.3641, 0.9166, 0.4208, 0.8804, 0.4552, 0.8962, 0.4007, 0.9166, 0.4208, 0.9039, 0.4781, 0.8655, 0.5101, 0.8804, 0.4552, 0.9039, 0.4781, 0.8915, 0.5354, 0.8503, 0.5649, 0.8655, 0.5101, 0.8915, 0.5354, 0.8785, 0.5926, 0.8341, 0.6191, 0.8503, 0.5649, 0.8785, 0.5926, 0.8641, 0.6491, 0.8155, 0.672, 0.8341, 0.6191, 0.8641, 0.6491, 0.8469, 0.7044, 0.7929, 0.7226, 0.8155, 0.672, 0.8469, 0.7044, 0.8246, 0.7573, 0.7635, 0.7691, 0.7929, 0.7226, 0.8246, 0.7573, 0.7933, 0.8058, 0.7238, 0.8082, 0.7635, 0.7691, 0.7933, 0.8058, 0.7466, 0.8456, 0.6702, 0.8345, 0.7238, 0.8082, 0.7466, 0.8456, 0.679, 0.8683, 0.6061, 0.8415, 0.6702, 0.8345, 0.679, 0.8683, 0.6016, 0.8651, 0.5448, 0.8268, 0.6061, 0.8415, 0.6016, 0.8651, 0.5389, 0.8374, 0.4965, 0.7949, 0.5448, 0.8268, 0.5389, 0.8374, 0.4965, 0.7949, 0.5389, 0.8374, 0.5302, 0.8463, 0.5389, 0.8374, 0.6016, 0.8651, 0.5894, 0.8871, 0.5302, 0.8463, 0.6016, 0.8651, 0.679, 0.8683, 0.6842, 0.9028, 0.5894, 0.8871, 0.679, 0.8683, 0.7466, 0.8456, 0.7754, 0.8829, 0.6842, 0.9028, 0.7466, 0.8456, 0.7933, 0.8058, 0.8304, 0.8402, 0.7754, 0.8829, 0.7933, 0.8058, 0.8246, 0.7573, 0.862, 0.7881, 0.8304, 0.8402, 0.8246, 0.7573, 0.8469, 0.7044, 0.8823, 0.732, 0.862, 0.7881, 0.8469, 0.7044, 0.8641, 0.6491, 0.8969, 0.6741, 0.8823, 0.732, 0.8641, 0.6491, 0.8785, 0.5926, 0.9086, 0.6152, 0.8969, 0.6741, 0.8785, 0.5926, 0.8915, 0.5354, 0.9188, 0.5558, 0.9086, 0.6152, 0.8915, 0.5354, 0.9039, 0.4781, 0.9282, 0.4962, 0.9188, 0.5558, 0.9039, 0.4781, 0.9166, 0.4208, 0.9377, 0.4367, 0.9282, 0.4962, 0.9166, 0.4208, 0.9306, 0.3641, 0.948, 0.3773, 0.9377, 0.4367, 0.9306, 0.3641, 0.947, 0.3085, 0.96, 0.3185, 0.948, 0.3773, 0.947, 0.3085, 0.9678, 0.2549, 0.9752, 0.2608, 0.96, 0.3185, 0.9678, 0.2549, 0.9965, 0.2051, 0.9752, 0.2608, 0.9752, 0.2608, 0.9965, 0.2051, 0.983, 0.2649, 0.96, 0.3185, 0.9752, 0.2608, 0.983, 0.2649, 0.9735, 0.3255, 0.948, 0.3773, 0.96, 0.3185, 0.9735, 0.3255, 0.966, 0.3866, 0.9377, 0.4367, 0.948, 0.3773, 0.966, 0.3866, 0.9595, 0.4478, 0.9282, 0.4962, 0.9377, 0.4367, 0.9595, 0.4478, 0.9534, 0.5091, 0.9188, 0.5558, 0.9282, 0.4962, 0.9534, 0.5091, 0.9472, 0.5704, 0.9086, 0.6152, 0.9188, 0.5558, 0.9472, 0.5704, 0.9405, 0.6316, 0.8969, 0.6741, 0.9086, 0.6152, 0.9405, 0.6316, 0.9326, 0.6925, 0.8823, 0.732, 0.8969, 0.6741, 0.9326, 0.6925, 0.9222, 0.753, 0.862, 0.7881, 0.8823, 0.732, 0.9222, 0.753, 0.9067, 0.8124, 0.8304, 0.8402, 0.862, 0.7881, 0.9067, 0.8124, 0.8795, 0.8694, 0.7754, 0.8829, 0.8304, 0.8402, 0.8795, 0.8694, 0.8186, 0.9186, 0.6842, 0.9028, 0.7754, 0.8829, 0.8186, 0.9186, 0.6804, 0.9375, 0.5894, 0.8871, 0.6842, 0.9028, 0.6804, 0.9375, 0.5656, 0.9056, 0.5302, 0.8463, 0.5894, 0.8871, 0.5656, 0.9056, 0.519, 0.8529, 0.4965, 0.7949, 0.5302, 0.8463, 0.519, 0.8529, 0.4965, 0.7949, 0.519, 0.8529, 0.5058, 0.8567, 0.519, 0.8529, 0.5656, 0.9056, 0.5277, 0.9175, 0.5058, 0.8567, 0.5656, 0.9056, 0.6804, 0.9375, 0.6379, 0.9702, 0.5277, 0.9175, 0.6804, 0.9375, 0.8186, 0.9186, 0.9015, 0.9475, 0.6379, 0.9702, 0.8186, 0.9186, 0.8795, 0.8694, 0.9452, 0.8885, 0.9015, 0.9475, 0.8795, 0.8694, 0.9067, 0.8124, 0.959, 0.8271, 0.9452, 0.8885, 0.9067, 0.8124, 0.9222, 0.753, 0.966, 0.7652, 0.959, 0.8271, 0.9222, 0.753, 0.9326, 0.6925, 0.9705, 0.703, 0.966, 0.7652, 0.9326, 0.6925, 0.9405, 0.6316, 0.9738, 0.6408, 0.9705, 0.703, 0.9405, 0.6316, 0.9472, 0.5704, 0.9766, 0.5785, 0.9738, 0.6408, 0.9472, 0.5704, 0.9534, 0.5091, 0.9791, 0.5162, 0.9766, 0.5785, 0.9534, 0.5091, 0.9595, 0.4478, 0.9816, 0.4539, 0.9791, 0.5162, 0.9595, 0.4478, 0.966, 0.3866, 0.9842, 0.3916, 0.9816, 0.4539, 0.966, 0.3866, 0.9735, 0.3255, 0.9872, 0.3293, 0.9842, 0.3916, 0.9735, 0.3255, 0.983, 0.2649, 0.991, 0.2671, 0.9872, 0.3293, 0.983, 0.2649, 0.9965, 0.2051, 0.991, 0.2671, 0.991, 0.2671, 0.9965, 0.2051, 0.9992, 0.2674, 0.9872, 0.3293, 0.991, 0.2671, 0.9992, 0.2674, 1.001, 0.3299, 0.9842, 0.3916, 0.9872, 0.3293, 1.001, 0.3299, 1.003, 0.3923, 0.9816, 0.4539, 0.9842, 0.3916, 1.003, 0.3923, 1.004, 0.4548, 0.9791, 0.5162, 0.9816, 0.4539, 1.004, 0.4548, 1.005, 0.5172, 0.9766, 0.5785, 0.9791, 0.5162, 1.005, 0.5172, 1.006, 0.5797, 0.9738, 0.6408, 0.9766, 0.5785, 1.006, 0.5797, 1.008, 0.6421, 0.9705, 0.703, 0.9738, 0.6408, 1.008, 0.6421, 1.009, 0.7045, 0.966, 0.7652, 0.9705, 0.703, 1.009, 0.7045, 1.012, 0.767, 0.959, 0.8271, 0.966, 0.7652, 1.012, 0.767, 1.015, 0.8293, 0.9452, 0.8885, 0.959, 0.8271, 1.015, 0.8293, 1.022, 0.8915, 0.9015, 0.9475, 0.9452, 0.8885, 1.022, 0.8915, 1.047, 0.9531, 0.6379, 0.9702, 0.9015, 0.9475, 1.047, 0.9531, 0.4051, 0.9787, 0.5277, 0.9175, 0.6379, 0.9702, 0.4051, 0.9787, 0.4806, 0.9193, 0.5058, 0.8567, 0.5277, 0.9175, 0.4806, 0.9193, 0.4918, 0.8573, 0.4965, 0.7949, 0.5058, 0.8567, 0.4918, 0.8573, 0.4965, 0.7949, 0.4918, 0.8573, 0.4782, 0.8545, 0.4918, 0.8573, 0.4806, 0.9193, 0.4384, 0.9105, 0.4782, 0.8545, 0.4806, 0.9193, 0.4051, 0.9787, 0.3188, 0.9489, 0.4384, 0.9105, 0.4051, 0.9787, 0.04734, 0.9531, 0.1532, 0.9295, 0.3188, 0.9489, 0.04734, 0.9531, 0.02245, 0.8915, 0.09338, 0.8773, 0.1532, 0.9295, 0.02245, 0.8915, 0.01532, 0.8293, 0.06952, 0.8186, 0.09338, 0.8773, 0.01532, 0.8293, 0.01176, 0.767, 0.05653, 0.7581, 0.06952, 0.8186, 0.01176, 0.767, 0.00948, 0.7045, 0.04793, 0.697, 0.05653, 0.7581, 0.00948, 0.7045, 0.007794, 0.6421, 0.04142, 0.6355, 0.04793, 0.697, 0.007794, 0.6421, 0.006401, 0.5797, 0.03598, 0.5739, 0.04142, 0.6355, 0.006401, 0.5797, 0.005142, 0.5172, 0.03102, 0.5121, 0.03598, 0.5739, 0.005142, 0.5172, 0.00391, 0.4548, 0.02613, 0.4504, 0.03102, 0.5121, 0.00391, 0.4548, 0.002607, 0.3923, 0.02093, 0.3887, 0.02613, 0.4504, 0.002607, 0.3923, 0.001107, 0.3299, 0.01493, 0.3272, 0.02093, 0.3887, 1.001, 0.3299, 0.9992, 0.2674, 1.007, 0.2658, 1.015, 0.3272, 0.9992, 0.2674, 0.9965, 0.2051, 1.007, 0.2658, 1.007, 0.2658, 0.9965, 0.2051, 1.015, 0.2624, 0.01493, 0.3272, 0.007328, 0.2658, 0.01523, 0.2624, 0.02852, 0.3212, 0.02093, 0.3887, 0.01493, 0.3272, 0.02852, 0.3212, 0.039, 0.3809, 0.02613, 0.4504, 0.02093, 0.3887, 0.039, 0.3809, 0.04801, 0.4409, 0.03102, 0.5121, 0.02613, 0.4504, 0.04801, 0.4409, 0.05641, 0.5012, 0.03598, 0.5739, 0.03102, 0.5121, 0.05641, 0.5012, 0.06481, 0.5614, 0.04142, 0.6355, 0.03598, 0.5739, 0.06481, 0.5614, 0.07387, 0.6214, 0.04793, 0.697, 0.04142, 0.6355, 0.07387, 0.6214, 0.08442, 0.6811, 0.05653, 0.7581, 0.04793, 0.697, 0.08442, 0.6811, 0.09786, 0.7399, 0.06952, 0.8186, 0.05653, 0.7581, 0.09786, 0.7399, 0.1169, 0.7971, 0.09338, 0.8773, 0.06952, 0.8186, 0.1169, 0.7971, 0.1478, 0.8508, 0.1532, 0.9295, 0.09338, 0.8773, 0.1478, 0.8508, 0.2055, 0.8952, 0.3188, 0.9489, 0.1532, 0.9295, 0.2055, 0.8952, 0.3085, 0.9144, 0.4384, 0.9105, 0.3188, 0.9489, 0.3085, 0.9144, 0.4101, 0.8938, 0.4782, 0.8545, 0.4384, 0.9105, 0.4101, 0.8938, 0.4663, 0.8488, 0.4965, 0.7949, 0.4782, 0.8545, 0.4663, 0.8488, 0.4965, 0.7949, 0.4663, 0.8488, 0.4567, 0.8406, 0.4663, 0.8488, 0.4101, 0.8938, 0.3944, 0.8727, 0.4567, 0.8406, 0.4101, 0.8938, 0.3085, 0.9144, 0.3117, 0.8798, 0.3944, 0.8727, 0.3085, 0.9144, 0.2055, 0.8952, 0.2376, 0.8581, 0.3117, 0.8798, 0.2055, 0.8952, 0.1478, 0.8508, 0.1883, 0.8177, 0.2376, 0.8581, 0.1478, 0.8508, 0.1169, 0.7971, 0.1566, 0.7681, 0.1883, 0.8177, 0.1169, 0.7971, 0.09786, 0.7399, 0.1347, 0.7142, 0.1566, 0.7681, 0.09786, 0.7399, 0.08442, 0.6811, 0.1182, 0.6581, 0.1347, 0.7142, 0.08442, 0.6811, 0.07387, 0.6214, 0.1046, 0.6008, 0.1182, 0.6581, 0.07387, 0.6214, 0.06481, 0.5614, 0.09253, 0.5429, 0.1046, 0.6008, 0.06481, 0.5614, 0.05641, 0.5012, 0.08105, 0.4847, 0.09253, 0.5429, 0.05641, 0.5012, 0.04801, 0.4409, 0.06937, 0.4266, 0.08105, 0.4847, 0.04801, 0.4409, 0.039, 0.3809, 0.05663, 0.369, 0.06937, 0.4266, 0.039, 0.3809, 0.02852, 0.3212, 0.04171, 0.3122, 0.05663, 0.369, 0.02852, 0.3212, 0.01523, 0.2624, 0.02276, 0.2571, 0.04171, 0.3122, 1.015, 0.2624, 0.9965, 0.2051, 1.023, 0.2571, 1.023, 0.2571, 0.9965, 0.2051, 1.03, 0.2501, 0.04171, 0.3122, 0.02276, 0.2571, 0.02973, 0.2501, 0.05431, 0.3002, 0.05663, 0.369, 0.04171, 0.3122, 0.05431, 0.3002, 0.0737, 0.3533, 0.06937, 0.4266, 0.05663, 0.369, 0.0737, 0.3533, 0.09006, 0.4079, 0.08105, 0.4847, 0.06937, 0.4266, 0.09006, 0.4079, 0.1048, 0.4633, 0.09253, 0.5429, 0.08105, 0.4847, 0.1048, 0.4633, 0.119, 0.5191, 0.1046, 0.6008, 0.09253, 0.5429, 0.119, 0.5191, 0.1334, 0.5747, 0.1182, 0.6581, 0.1046, 0.6008, 0.1334, 0.5747, 0.1491, 0.6296, 0.1347, 0.7142, 0.1182, 0.6581, 0.1491, 0.6296, 0.1674, 0.6832, 0.1566, 0.7681, 0.1347, 0.7142, 0.1674, 0.6832, 0.19, 0.7345, 0.1883, 0.8177, 0.1566, 0.7681, 0.19, 0.7345, 0.2201, 0.7815, 0.2376, 0.8581, 0.1883, 0.8177, 0.2201, 0.7815, 0.262, 0.8207, 0.3117, 0.8798, 0.2376, 0.8581, 0.262, 0.8207, 0.3195, 0.8457, 0.3944, 0.8727, 0.3117, 0.8798, 0.3195, 0.8457, 0.3877, 0.8495, 0.4567, 0.8406, 0.3944, 0.8727, 0.3877, 0.8495, 0.4499, 0.8305, 0.4965, 0.7949, 0.4567, 0.8406, 0.4499, 0.8305, 0.4965, 0.7949, 0.4499, 0.8305, 0.4457, 0.8191, 0.4499, 0.8305, 0.3877, 0.8495, 0.3867, 0.8256, 0.4457, 0.8191, 0.3877, 0.8495, 0.3195, 0.8457, 0.3297, 0.8126, 0.3867, 0.8256, 0.3195, 0.8457, 0.262, 0.8207, 0.2827, 0.7836, 0.3297, 0.8126, 0.262, 0.8207, 0.2201, 0.7815, 0.2467, 0.7441, 0.2827, 0.7836, 0.2201, 0.7815, 0.19, 0.7345, 0.219, 0.6983, 0.2467, 0.7441, 0.19, 0.7345, 0.1674, 0.6832, 0.1966, 0.6488, 0.219, 0.6983, 0.1674, 0.6832, 0.1491, 0.6296, 0.1776, 0.5971, 0.1966, 0.6488, 0.1491, 0.6296, 0.1334, 0.5747, 0.1605, 0.5443, 0.1776, 0.5971, 0.1334, 0.5747, 0.119, 0.5191, 0.1442, 0.4909, 0.1605, 0.5443, 0.119, 0.5191, 0.1048, 0.4633, 0.1277, 0.4377, 0.1442, 0.4909, 0.1048, 0.4633, 0.09006, 0.4079, 0.11, 0.3852, 0.1277, 0.4377, 0.09006, 0.4079, 0.0737, 0.3533, 0.09008, 0.3341, 0.11, 0.3852, 0.0737, 0.3533, 0.05431, 0.3002, 0.06617, 0.2856, 0.09008, 0.3341, 0.05431, 0.3002, 0.02973, 0.2501, 0.03596, 0.2416, 0.06617, 0.2856, 1.03, 0.2501, 0.9965, 0.2051, 1.036, 0.2416, 1.036, 0.2416, 0.9965, 0.2051, 1.041, 0.2317, 0.06617, 0.2856, 0.03596, 0.2416, 0.04126, 0.2317, 0.07709, 0.2685, 0.09008, 0.3341, 0.06617, 0.2856, 0.07709, 0.2685, 0.1057, 0.3117, 0.11, 0.3852, 0.09008, 0.3341, 0.1057, 0.3117, 0.1293, 0.3589, 0.1277, 0.4377, 0.11, 0.3852, 0.1293, 0.3589, 0.1498, 0.4085, 0.1442, 0.4909, 0.1277, 0.4377, 0.1498, 0.4085, 0.1684, 0.4593, 0.1605, 0.5443, 0.1442, 0.4909, 0.1684, 0.4593, 0.1862, 0.5106, 0.1776, 0.5971, 0.1605, 0.5443, 0.1862, 0.5106, 0.2043, 0.5619, 0.1966, 0.6488, 0.1776, 0.5971, 0.2043, 0.5619, 0.2235, 0.6123, 0.219, 0.6983, 0.1966, 0.6488, 0.2235, 0.6123, 0.2451, 0.661, 0.2467, 0.7441, 0.219, 0.6983, 0.2451, 0.661, 0.2705, 0.7067, 0.2827, 0.7836, 0.2467, 0.7441, 0.2705, 0.7067, 0.3019, 0.7477, 0.3297, 0.8126, 0.2827, 0.7836, 0.3019, 0.7477, 0.3413, 0.7808, 0.3867, 0.8256, 0.3297, 0.8126, 0.3413, 0.7808, 0.3897, 0.802, 0.4457, 0.8191, 0.3867, 0.8256, 0.3897, 0.802, 0.4439, 0.8071, 0.4965, 0.7949, 0.4457, 0.8191, 0.4439, 0.8071, 0.4965, 0.7949, 0.4439, 0.8071, 0.4443, 0.7949, 0.4439, 0.8071, 0.3897, 0.802, 0.3954, 0.7791, 0.4443, 0.7949, 0.3897, 0.802, 0.3413, 0.7808, 0.354, 0.7506, 0.3954, 0.7791, 0.3413, 0.7808, 0.3019, 0.7477, 0.3203, 0.7132, 0.354, 0.7506, 0.3019, 0.7477, 0.2705, 0.7067, 0.2928, 0.6702, 0.3203, 0.7132, 0.2705, 0.7067, 0.2451, 0.661, 0.2695, 0.6235, 0.2928, 0.6702, 0.2451, 0.661, 0.2235, 0.6123, 0.2489, 0.5748, 0.2695, 0.6235, 0.2235, 0.6123, 0.2043, 0.5619, 0.2298, 0.525, 0.2489, 0.5748, 0.2043, 0.5619, 0.1862, 0.5106, 0.2111, 0.4748, 0.2298, 0.525, 0.1862, 0.5106, 0.1684, 0.4593, 0.192, 0.425, 0.2111, 0.4748, 0.1684, 0.4593, 0.1498, 0.4085, 0.1714, 0.3763, 0.192, 0.425, 0.1498, 0.4085, 0.1293, 0.3589, 0.1481, 0.3297, 0.1714, 0.3763, 0.1293, 0.3589, 0.1057, 0.3117, 0.1205, 0.2866, 0.1481, 0.3297, 0.1057, 0.3117, 0.07709, 0.2685, 0.08685, 0.2493, 0.1205, 0.2866, 0.07709, 0.2685, 0.04126, 0.2317, 0.0454, 0.2208, 0.08685, 0.2493, 1.041, 0.2317, 0.9965, 0.2051, 1.045, 0.2208, 1.045, 0.2208, 0.9965, 0.2051, 1.048, 0.2091, 0.08685, 0.2493, 0.0454, 0.2208, 0.04812, 0.2091, 0.09516, 0.2283, 0.1205, 0.2866, 0.08685, 0.2493, 0.09516, 0.2283, 0.1345, 0.2591, 0.1481, 0.3297, 0.1205, 0.2866, 0.1345, 0.2591, 0.1665, 0.2979, 0.1714, 0.3763, 0.1481, 0.3297, 0.1665, 0.2979, 0.1929, 0.3418, 0.192, 0.425, 0.1714, 0.3763, 0.1929, 0.3418, 0.2155, 0.3888, 0.2111, 0.4748, 0.192, 0.425, 0.2155, 0.3888, 0.2358, 0.4377, 0.2298, 0.525, 0.2111, 0.4748, 0.2358, 0.4377, 0.2548, 0.4875, 0.2489, 0.5748, 0.2298, 0.525, 0.2548, 0.4875, 0.2736, 0.5375, 0.2695, 0.6235, 0.2489, 0.5748, 0.2736, 0.5375, 0.2931, 0.5869, 0.2928, 0.6702, 0.2695, 0.6235, 0.2931, 0.5869, 0.3144, 0.635, 0.3203, 0.7132, 0.2928, 0.6702, 0.3144, 0.635, 0.3387, 0.6807, 0.354, 0.7506, 0.3203, 0.7132, 0.3387, 0.6807, 0.3677, 0.7223, 0.3954, 0.7791, 0.354, 0.7506, 0.3677, 0.7223, 0.4032, 0.7576, 0.4443, 0.7949, 0.3954, 0.7791, 0.4032, 0.7576, 0.4465, 0.783, 0.4965, 0.7949, 0.4443, 0.7949, 0.4465, 0.783, 0.4965, 0.7949, 0.4465, 0.783, 0.4502, 0.7718, 0.4465, 0.783, 0.4032, 0.7576, 0.4125, 0.7377, 0.4502, 0.7718, 0.4032, 0.7576, 0.3677, 0.7223, 0.3822, 0.6964, 0.4125, 0.7377, 0.3677, 0.7223, 0.3387, 0.6807, 0.3573, 0.6505, 0.3822, 0.6964, 0.3387, 0.6807, 0.3144, 0.635, 0.3359, 0.602, 0.3573, 0.6505, 0.3144, 0.635, 0.2931, 0.5869, 0.3166, 0.5519, 0.3359, 0.602, 0.2931, 0.5869, 0.2736, 0.5375, 0.2983, 0.5011, 0.3166, 0.5519, 0.2736, 0.5375, 0.2548, 0.4875, 0.2801, 0.4503, 0.2983, 0.5011, 0.2548, 0.4875, 0.2358, 0.4377, 0.2608, 0.4002, 0.2801, 0.4503, 0.2358, 0.4377, 0.2155, 0.3888, 0.2396, 0.3516, 0.2608, 0.4002, 0.2155, 0.3888, 0.1929, 0.3418, 0.2149, 0.3056, 0.2396, 0.3516, 0.1929, 0.3418, 0.1665, 0.2979, 0.1849, 0.264, 0.2149, 0.3056, 0.1665, 0.2979, 0.1345, 0.2591, 0.1476, 0.2295, 0.1849, 0.264, 0.1345, 0.2591, 0.09516, 0.2283, 0.1016, 0.2058, 0.1476, 0.2295, 0.09516, 0.2283, 0.04812, 0.2091, 0.04914, 0.197, 0.1016, 0.2058, 1.048, 0.2091, 0.9965, 0.2051, 1.049, 0.197, 1.049, 0.197, 0.9965, 0.2051, 1.048, 0.1849, 0.1016, 0.2058, 0.04914, 0.197, 0.04814, 0.1849, 0.1056, 0.1824, 0.1476, 0.2295, 0.1016, 0.2058, 0.1056, 0.1824, 0.1596, 0.1982, 0.1849, 0.264, 0.1476, 0.2295, 0.1596, 0.1982, 0.2037, 0.2285, 0.2149, 0.3056, 0.1849, 0.264, 0.2037, 0.2285, 0.238, 0.2684, 0.2396, 0.3516, 0.2149, 0.3056, 0.238, 0.2684, 0.265, 0.3141, 0.2608, 0.4002, 0.2396, 0.3516, 0.265, 0.3141, 0.2871, 0.3633, 0.2801, 0.4503, 0.2608, 0.4002, 0.2871, 0.3633, 0.3062, 0.4144, 0.2983, 0.5011, 0.2801, 0.4503, 0.3062, 0.4144, 0.3237, 0.4667, 0.3166, 0.5519, 0.2983, 0.5011, 0.3237, 0.4667, 0.3406, 0.5193, 0.3359, 0.602, 0.3166, 0.5519, 0.3406, 0.5193, 0.3578, 0.5717, 0.3573, 0.6505, 0.3359, 0.602, 0.3578, 0.5717, 0.3764, 0.6233, 0.3822, 0.6964, 0.3573, 0.6505, 0.3764, 0.6233, 0.3976, 0.6731, 0.4125, 0.7377, 0.3822, 0.6964, 0.3976, 0.6731, 0.423, 0.7199, 0.4502, 0.7718, 0.4125, 0.7377, 0.423, 0.7199, 0.4551, 0.7616, 0.4965, 0.7949, 0.4502, 0.7718, 0.4551, 0.7616, 0.4965, 0.7949, 0.4551, 0.7616, 0.4611, 0.7526, 0.4551, 0.7616, 0.423, 0.7199, 0.4346, 0.7044, 0.4611, 0.7526, 0.423, 0.7199, 0.3976, 0.6731, 0.4137, 0.6528, 0.4346, 0.7044, 0.3976, 0.6731, 0.3764, 0.6233, 0.3962, 0.5993, 0.4137, 0.6528, 0.3764, 0.6233, 0.3578, 0.5717, 0.3804, 0.5448, 0.3962, 0.5993, 0.3578, 0.5717, 0.3406, 0.5193, 0.3655, 0.4899, 0.3804, 0.5448, 0.3406, 0.5193, 0.3237, 0.4667, 0.3503, 0.4351, 0.3655, 0.4899, 0.3237, 0.4667, 0.3062, 0.4144, 0.3341, 0.3809, 0.3503, 0.4351, 0.3062, 0.4144, 0.2871, 0.3633, 0.3155, 0.328, 0.3341, 0.3809, 0.2871, 0.3633, 0.265, 0.3141, 0.2929, 0.2774, 0.3155, 0.328, 0.265, 0.3141, 0.238, 0.2684, 0.2635, 0.2309, 0.2929, 0.2774, 0.238, 0.2684, 0.2037, 0.2285, 0.2238, 0.1918, 0.2635, 0.2309, 0.2037, 0.2285, 0.1596, 0.1982, 0.1702, 0.1655, 0.2238, 0.1918, 0.1596, 0.1982, 0.1056, 0.1824, 0.1061, 0.1585, 0.1702, 0.1655, 0.1056, 0.1824, 0.04814, 0.1849, 0.04481, 0.1732, 0.1061, 0.1585, 1.048, 0.1849, 0.9965, 0.2051, 1.045, 0.1732, 1.045, 0.1732, 0.9965, 0.2051, 1.039, 0.1626, 0.1061, 0.1585, 0.04481, 0.1732, 0.03886, 0.1626, 0.1016, 0.1349, 0.1702, 0.1655, 0.1061, 0.1585, 0.1016, 0.1349, 0.179, 0.1317, 0.2238, 0.1918, 0.1702, 0.1655, 0.179, 0.1317, 0.2466, 0.1544, 0.2635, 0.2309, 0.2238, 0.1918, 0.2466, 0.1544, 0.2933, 0.1942, 0.2929, 0.2774, 0.2635, 0.2309, 0.2933, 0.1942, 0.3246, 0.2427, 0.3155, 0.328, 0.2929, 0.2774, 0.3246, 0.2427, 0.3469, 0.2956, 0.3341, 0.3809, 0.3155, 0.328, 0.3469, 0.2956, 0.3641, 0.3509, 0.3503, 0.4351, 0.3341, 0.3809, 0.3641, 0.3509, 0.3785, 0.4074, 0.3655, 0.4899, 0.3503, 0.4351, 0.3785, 0.4074, 0.3915, 0.4646, 0.3804, 0.5448, 0.3655, 0.4899, 0.3915, 0.4646, 0.4039, 0.5219, 0.3962, 0.5993, 0.3804, 0.5448, 0.4039, 0.5219, 0.4166, 0.5792, 0.4137, 0.6528, 0.3962, 0.5993, 0.4166, 0.5792, 0.4306, 0.6359, 0.4346, 0.7044, 0.4137, 0.6528, 0.4306, 0.6359, 0.447, 0.6915, 0.4611, 0.7526, 0.4346, 0.7044, 0.447, 0.6915, 0.4678, 0.7451, 0.4965, 0.7949, 0.4611, 0.7526, 0.4678, 0.7451, 0.4965, 0.7949, 0.4678, 0.7451, 0.4752, 0.7392, 0.4678, 0.7451, 0.447, 0.6915, 0.46, 0.6815, 0.4752, 0.7392, 0.447, 0.6915, 0.4306, 0.6359, 0.448, 0.6227, 0.46, 0.6815, 0.4306, 0.6359, 0.4166, 0.5792, 0.4377, 0.5633, 0.448, 0.6227, 0.4166, 0.5792, 0.4039, 0.5219, 0.4282, 0.5038, 0.4377, 0.5633, 0.4039, 0.5219, 0.3915, 0.4646, 0.4188, 0.4442, 0.4282, 0.5038, 0.3915, 0.4646, 0.3785, 0.4074, 0.4086, 0.3848, 0.4188, 0.4442, 0.3785, 0.4074, 0.3641, 0.3509, 0.3969, 0.3259, 0.4086, 0.3848, 0.3641, 0.3509, 0.3469, 0.2956, 0.3823, 0.268, 0.3969, 0.3259, 0.3469, 0.2956, 0.3246, 0.2427, 0.362, 0.2119, 0.3823, 0.268, 0.3246, 0.2427, 0.2933, 0.1942, 0.3304, 0.1598, 0.362, 0.2119, 0.2933, 0.1942, 0.2466, 0.1544, 0.2754, 0.1171, 0.3304, 0.1598, 0.2466, 0.1544, 0.179, 0.1317, 0.1842, 0.09718, 0.2754, 0.1171, 0.179, 0.1317, 0.1016, 0.1349, 0.08936, 0.1129, 0.1842, 0.09718, 0.1016, 0.1349, 0.03886, 0.1626, 0.03018, 0.1537, 0.08936, 0.1129, 1.039, 0.1626, 0.9965, 0.2051, 1.03, 0.1537, 1.03, 0.1537, 0.9965, 0.2051, 1.019, 0.1471, 0.08936, 0.1129, 0.03018, 0.1537, 0.01896, 0.1471, 0.06565, 0.09441, 0.1842, 0.09718, 0.08936, 0.1129, 0.06565, 0.09441, 0.1804, 0.06254, 0.2754, 0.1171, 0.1842, 0.09718, 0.1804, 0.06254, 0.3186, 0.08138, 0.3304, 0.1598, 0.2754, 0.1171, 0.3186, 0.08138, 0.3795, 0.1306, 0.362, 0.2119, 0.3304, 0.1598, 0.3795, 0.1306, 0.4067, 0.1876, 0.3823, 0.268, 0.362, 0.2119, 0.4067, 0.1876, 0.4222, 0.247, 0.3969, 0.3259, 0.3823, 0.268, 0.4222, 0.247, 0.4326, 0.3075, 0.4086, 0.3848, 0.3969, 0.3259, 0.4326, 0.3075, 0.4405, 0.3684, 0.4188, 0.4442, 0.4086, 0.3848, 0.4405, 0.3684, 0.4472, 0.4296, 0.4282, 0.5038, 0.4188, 0.4442, 0.4472, 0.4296, 0.4534, 0.4909, 0.4377, 0.5633, 0.4282, 0.5038, 0.4534, 0.4909, 0.4595, 0.5522, 0.448, 0.6227, 0.4377, 0.5633, 0.4595, 0.5522, 0.466, 0.6134, 0.46, 0.6815, 0.448, 0.6227, 0.466, 0.6134, 0.4735, 0.6745, 0.4752, 0.7392, 0.46, 0.6815, 0.4735, 0.6745, 0.483, 0.7351, 0.4965, 0.7949, 0.4752, 0.7392, 0.483, 0.7351, 0.4965, 0.7949, 0.483, 0.7351, 0.491, 0.7329, 0.483, 0.7351, 0.4735, 0.6745, 0.4872, 0.6707, 0.491, 0.7329, 0.4735, 0.6745, 0.466, 0.6134, 0.4842, 0.6084, 0.4872, 0.6707, 0.466, 0.6134, 0.4595, 0.5522, 0.4816, 0.5461, 0.4842, 0.6084, 0.4595, 0.5522, 0.4534, 0.4909, 0.4791, 0.4838, 0.4816, 0.5461, 0.4534, 0.4909, 0.4472, 0.4296, 0.4766, 0.4215, 0.4791, 0.4838, 0.4472, 0.4296, 0.4405, 0.3684, 0.4738, 0.3592, 0.4766, 0.4215, 0.4405, 0.3684, 0.4326, 0.3075, 0.4705, 0.297, 0.4738, 0.3592, 0.4326, 0.3075, 0.4222, 0.247, 0.466, 0.2348, 0.4705, 0.297, 0.4222, 0.247, 0.4067, 0.1876, 0.459, 0.1729, 0.466, 0.2348, 0.4067, 0.1876, 0.3795, 0.1306, 0.4452, 0.1115, 0.459, 0.1729, 0.3795, 0.1306, 0.3186, 0.08138, 0.4015, 0.05254, 0.4452, 0.1115, 0.3186, 0.08138, 0.1804, 0.06254, 0.1379, 0.0298, 0.4015, 0.05254, 0.1804, 0.06254, 0.06565, 0.09441, 0.02772, 0.08254, 0.1379, 0.0298, 0.06565, 0.09441, 0.01896, 0.1471, 0.005813, 0.1433, 0.02772, 0.08254, 1.019, 0.1471, 0.9965, 0.2051, 1.006, 0.1433, 1.006, 0.1433, 0.9965, 0.2051, 0.9918, 0.1427, 1.028, 0.08254, 1.006, 0.1433, 0.9918, 0.1427, 0.9806, 0.08068, 1.138, 0.0298, 1.028, 0.08254, 0.9806, 0.08068, 0.9051, 0.02127, 1.401, 0.05254, 1.138, 0.0298, 0.9051, 0.02127, 0.5473, 0.04695, 0.4452, 0.1115, 0.4015, 0.05254, 0.5473, 0.04695, 0.5225, 0.1085, 0.459, 0.1729, 0.4452, 0.1115, 0.5225, 0.1085, 0.5153, 0.1707, 0.466, 0.2348, 0.459, 0.1729, 0.5153, 0.1707, 0.5118, 0.233, 0.4705, 0.297, 0.466, 0.2348, 0.5118, 0.233, 0.5095, 0.2955, 0.4738, 0.3592, 0.4705, 0.297, 0.5095, 0.2955, 0.5078, 0.3579, 0.4766, 0.4215, 0.4738, 0.3592, 0.5078, 0.3579, 0.5064, 0.4203, 0.4791, 0.4838, 0.4766, 0.4215, 0.5064, 0.4203, 0.5051, 0.4828, 0.4816, 0.5461, 0.4791, 0.4838, 0.5051, 0.4828, 0.5039, 0.5452, 0.4842, 0.6084, 0.4816, 0.5461, 0.5039, 0.5452, 0.5026, 0.6077, 0.4872, 0.6707, 0.4842, 0.6084, 0.5026, 0.6077, 0.5011, 0.6701, 0.491, 0.7329, 0.4872, 0.6707, 0.5011, 0.6701, 0.4992, 0.7326, 0.4965, 0.7949, 0.491, 0.7329, 0.4992, 0.7326, 0.4965, 0.7949, 0.4992, 0.7326, 0.5073, 0.7342, 0.4992, 0.7326, 0.5011, 0.6701, 0.5149, 0.6728, 0.5073, 0.7342, 0.5011, 0.6701, 0.5026, 0.6077, 0.5209, 0.6113, 0.5149, 0.6728, 0.5026, 0.6077, 0.5039, 0.5452, 0.5261, 0.5496, 0.5209, 0.6113, 0.5039, 0.5452, 0.5051, 0.4828, 0.531, 0.4879, 0.5261, 0.5496, 0.5051, 0.4828, 0.5064, 0.4203, 0.536, 0.4261, 0.531, 0.4879, 0.5064, 0.4203, 0.5078, 0.3579, 0.5414, 0.3645, 0.536, 0.4261, 0.5078, 0.3579, 0.5095, 0.2955, 0.5479, 0.303, 0.5414, 0.3645, 0.5095, 0.2955, 0.5118, 0.233, 0.5565, 0.2419, 0.5479, 0.303, 0.5118, 0.233, 0.5153, 0.1707, 0.5695, 0.1814, 0.5565, 0.2419, 0.5153, 0.1707, 0.5225, 0.1085, 0.5934, 0.1227, 0.5695, 0.1814, 0.5225, 0.1085, 0.5473, 0.04695, 0.6532, 0.07047, 0.5934, 0.1227, 0.5473, 0.04695, 0.9051, 0.02127, 0.8188, 0.05114, 0.6532, 0.07047, 0.9051, 0.02127, 0.9806, 0.08068, 0.9384, 0.08952, 0.8188, 0.05114, 0.9806, 0.08068, 0.9918, 0.1427, 0.9782, 0.1455, 0.9384, 0.08952, 0.9918, 0.1427, 0.9965, 0.2051, 0.9782, 0.1455, 0.9782, 0.1455, 0.9965, 0.2051, 0.9663, 0.1512, 0.9384, 0.08952, 0.9782, 0.1455, 0.9663, 0.1512, 0.9101, 0.1062, 0.8188, 0.05114, 0.9384, 0.08952, 0.9101, 0.1062, 0.8085, 0.08557, 0.6532, 0.07047, 0.8188, 0.05114, 0.8085, 0.08557, 0.7055, 0.1048, 0.5934, 0.1227, 0.6532, 0.07047, 0.7055, 0.1048, 0.6478, 0.1492, 0.5695, 0.1814, 0.5934, 0.1227, 0.6478, 0.1492, 0.6169, 0.2029, 0.5565, 0.2419, 0.5695, 0.1814, 0.6169, 0.2029, 0.5979, 0.2601, 0.5479, 0.303, 0.5565, 0.2419, 0.5979, 0.2601, 0.5844, 0.3189, 0.5414, 0.3645, 0.5479, 0.303, 0.5844, 0.3189, 0.5739, 0.3786, 0.536, 0.4261, 0.5414, 0.3645, 0.5739, 0.3786, 0.5648, 0.4386, 0.531, 0.4879, 0.536, 0.4261, 0.5648, 0.4386, 0.5564, 0.4988, 0.5261, 0.5496, 0.531, 0.4879, 0.5564, 0.4988, 0.548, 0.5591, 0.5209, 0.6113, 0.5261, 0.5496, 0.548, 0.5591, 0.539, 0.6191, 0.5149, 0.6728, 0.5209, 0.6113, 0.539, 0.6191, 0.5285, 0.6788, 0.5073, 0.7342, 0.5149, 0.6728, 0.5285, 0.6788, 0.5152, 0.7376, 0.4965, 0.7949, 0.5073, 0.7342, 0.5152, 0.7376, 0.4965, 0.7949, 0.5152, 0.7376, 0.5228, 0.7429, 0.5152, 0.7376, 0.5285, 0.6788, 0.5417, 0.6878, 0.5228, 0.7429, 0.5285, 0.6788, 0.539, 0.6191, 0.5566, 0.631, 0.5417, 0.6878, 0.539, 0.6191, 0.548, 0.5591, 0.5694, 0.5734, 0.5566, 0.631, 0.548, 0.5591, 0.5564, 0.4988, 0.581, 0.5153, 0.5694, 0.5734, 0.5564, 0.4988, 0.5648, 0.4386, 0.5925, 0.4571, 0.581, 0.5153, 0.5648, 0.4386, 0.5739, 0.3786, 0.6046, 0.3992, 0.5925, 0.4571, 0.5739, 0.3786, 0.5844, 0.3189, 0.6182, 0.3419, 0.6046, 0.3992, 0.5844, 0.3189, 0.5979, 0.2601, 0.6347, 0.2858, 0.6182, 0.3419, 0.5979, 0.2601, 0.6169, 0.2029, 0.6566, 0.2319, 0.6347, 0.2858, 0.6169, 0.2029, 0.6478, 0.1492, 0.6883, 0.1823, 0.6566, 0.2319, 0.6478, 0.1492, 0.7055, 0.1048, 0.7376, 0.1419, 0.6883, 0.1823, 0.7055, 0.1048, 0.8085, 0.08557, 0.8117, 0.1202, 0.7376, 0.1419, 0.8085, 0.08557, 0.9101, 0.1062, 0.8944, 0.1273, 0.8117, 0.1202, 0.9101, 0.1062, 0.9663, 0.1512, 0.9567, 0.1594, 0.8944, 0.1273, 0.9663, 0.1512, 0.9965, 0.2051, 0.9567, 0.1594, 0.9567, 0.1594, 0.9965, 0.2051, 0.9499, 0.1695, 0.8944, 0.1273, 0.9567, 0.1594, 0.9499, 0.1695, 0.8877, 0.1505, 0.8117, 0.1202, 0.8944, 0.1273, 0.8877, 0.1505, 0.8195, 0.1543, 0.7376, 0.1419, 0.8117, 0.1202, 0.8195, 0.1543, 0.762, 0.1793, 0.6883, 0.1823, 0.7376, 0.1419, 0.762, 0.1793, 0.7201, 0.2185, 0.6566, 0.2319, 0.6883, 0.1823, 0.7201, 0.2185, 0.69, 0.2655, 0.6347, 0.2858, 0.6566, 0.2319, 0.69, 0.2655, 0.6674, 0.3168, 0.6182, 0.3419, 0.6347, 0.2858, 0.6674, 0.3168, 0.6491, 0.3704, 0.6046, 0.3992, 0.6182, 0.3419, 0.6491, 0.3704, 0.6334, 0.4253, 0.5925, 0.4571, 0.6046, 0.3992, 0.6334, 0.4253, 0.619, 0.4809, 0.581, 0.5153, 0.5925, 0.4571, 0.619, 0.4809, 0.6048, 0.5367, 0.5694, 0.5734, 0.581, 0.5153, 0.6048, 0.5367, 0.5901, 0.5921, 0.5566, 0.631, 0.5694, 0.5734, 0.5901, 0.5921, 0.5737, 0.6467, 0.5417, 0.6878, 0.5566, 0.631, 0.5737, 0.6467, 0.5543, 0.6998, 0.5228, 0.7429, 0.5417, 0.6878, 0.5543, 0.6998, 0.5297, 0.7499, 0.4965, 0.7949, 0.5228, 0.7429, 0.5297, 0.7499, 0.4965, 0.7949, 0.5297, 0.7499, 0.536, 0.7584, 0.5297, 0.7499, 0.5543, 0.6998, 0.5662, 0.7144, 0.536, 0.7584, 0.5543, 0.6998, 0.5737, 0.6467, 0.5901, 0.6659, 0.5662, 0.7144, 0.5737, 0.6467, 0.5901, 0.5921, 0.61, 0.6148, 0.5901, 0.6659, 0.5901, 0.5921, 0.6048, 0.5367, 0.6277, 0.5623, 0.61, 0.6148, 0.6048, 0.5367, 0.619, 0.4809, 0.6442, 0.5091, 0.6277, 0.5623, 0.619, 0.4809, 0.6334, 0.4253, 0.6605, 0.4557, 0.6442, 0.5091, 0.6334, 0.4253, 0.6491, 0.3704, 0.6776, 0.4029, 0.6605, 0.4557, 0.6491, 0.3704, 0.6674, 0.3168, 0.6966, 0.3512, 0.6776, 0.4029, 0.6674, 0.3168, 0.69, 0.2655, 0.719, 0.3017, 0.6966, 0.3512, 0.69, 0.2655, 0.7201, 0.2185, 0.7467, 0.2559, 0.719, 0.3017, 0.7201, 0.2185, 0.762, 0.1793, 0.7827, 0.2164, 0.7467, 0.2559, 0.762, 0.1793, 0.8195, 0.1543, 0.8297, 0.1874, 0.7827, 0.2164, 0.8195, 0.1543, 0.8877, 0.1505, 0.8867, 0.1744, 0.8297, 0.1874, 0.8877, 0.1505, 0.9499, 0.1695, 0.9457, 0.1809, 0.8867, 0.1744, 0.9499, 0.1695, 0.9965, 0.2051, 0.9457, 0.1809, 0.9457, 0.1809, 0.9965, 0.2051, 0.9439, 0.1929, 0.8867, 0.1744, 0.9457, 0.1809, 0.9439, 0.1929, 0.8897, 0.198, 0.8297, 0.1874, 0.8867, 0.1744, 0.8897, 0.198, 0.8413, 0.2192, 0.7827, 0.2164, 0.8297, 0.1874, 0.8413, 0.2192, 0.8019, 0.2523, 0.7467, 0.2559, 0.7827, 0.2164, 0.8019, 0.2523, 0.7705, 0.2933, 0.719, 0.3017, 0.7467, 0.2559, 0.7705, 0.2933, 0.7451, 0.339, 0.6966, 0.3512, 0.719, 0.3017, 0.7451, 0.339, 0.7235, 0.3877, 0.6776, 0.4029, 0.6966, 0.3512, 0.7235, 0.3877, 0.7043, 0.4381, 0.6605, 0.4557, 0.6776, 0.4029, 0.7043, 0.4381, 0.6862, 0.4894, 0.6442, 0.5091, 0.6605, 0.4557, 0.6862, 0.4894, 0.6684, 0.5407, 0.6277, 0.5623, 0.6442, 0.5091, 0.6684, 0.5407, 0.6498, 0.5915, 0.61, 0.6148, 0.6277, 0.5623, 0.6498, 0.5915, 0.6293, 0.6411, 0.5901, 0.6659, 0.61, 0.6148, 0.6293, 0.6411, 0.6057, 0.6883, 0.5662, 0.7144, 0.5901, 0.6659, 0.6057, 0.6883, 0.5771, 0.7315, 0.536, 0.7584, 0.5662, 0.7144, 0.5771, 0.7315, 0.5413, 0.7683, 0.4965, 0.7949, 0.536, 0.7584, 0.5413, 0.7683, 0.4965, 0.7949, 0.5413, 0.7683, 0.5454, 0.7792, 0.5413, 0.7683, 0.5771, 0.7315, 0.5869, 0.7507, 0.5454, 0.7792, 0.5771, 0.7315, 0.6057, 0.6883, 0.6205, 0.7134, 0.5869, 0.7507, 0.6057, 0.6883, 0.6293, 0.6411, 0.6481, 0.6703, 0.6205, 0.7134, 0.6293, 0.6411, 0.6498, 0.5915, 0.6714, 0.6237, 0.6481, 0.6703, 0.6498, 0.5915, 0.6684, 0.5407, 0.692, 0.575, 0.6714, 0.6237, 0.6684, 0.5407, 0.6862, 0.4894, 0.7111, 0.5252, 0.692, 0.575, 0.6862, 0.4894, 0.7043, 0.4381, 0.7298, 0.475, 0.7111, 0.5252, 0.7043, 0.4381, 0.7235, 0.3877, 0.7489, 0.4252, 0.7298, 0.475, 0.7235, 0.3877, 0.7451, 0.339, 0.7695, 0.3765, 0.7489, 0.4252, 0.7451, 0.339, 0.7705, 0.2933, 0.7928, 0.3298, 0.7695, 0.3765, 0.7705, 0.2933, 0.8019, 0.2523, 0.8203, 0.2868, 0.7928, 0.3298, 0.8019, 0.2523, 0.8413, 0.2192, 0.854, 0.2494, 0.8203, 0.2868, 0.8413, 0.2192, 0.8897, 0.198, 0.8954, 0.2209, 0.854, 0.2494, 0.8897, 0.198, 0.9439, 0.1929, 0.9443, 0.2051, 0.8954, 0.2209, 0.9439, 0.1929, 0.9965, 0.2051, 0.9443, 0.2051, 0.9443, 0.2051, 0.9965, 0.2051, 0.9465, 0.217, 0.8954, 0.2209, 0.9443, 0.2051, 0.9465, 0.217, 0.9032, 0.2424, 0.854, 0.2494, 0.8954, 0.2209, 0.9032, 0.2424, 0.8677, 0.2777, 0.8203, 0.2868, 0.854, 0.2494, 0.8677, 0.2777, 0.8387, 0.3193, 0.7928, 0.3298, 0.8203, 0.2868, 0.8387, 0.3193, 0.8144, 0.365, 0.7695, 0.3765, 0.7928, 0.3298, 0.8144, 0.365, 0.7931, 0.4131, 0.7489, 0.4252, 0.7695, 0.3765, 0.7931, 0.4131, 0.7736, 0.4625, 0.7298, 0.475, 0.7489, 0.4252, 0.7736, 0.4625, 0.7548, 0.5125, 0.7111, 0.5252, 0.7298, 0.475, 0.7548, 0.5125, 0.7358, 0.5623, 0.692, 0.575, 0.7111, 0.5252, 0.7358, 0.5623, 0.7155, 0.6112, 0.6714, 0.6237, 0.692, 0.575, 0.7155, 0.6112, 0.6929, 0.6582, 0.6481, 0.6703, 0.6714, 0.6237, 0.6929, 0.6582, 0.6665, 0.7021, 0.6205, 0.7134, 0.6481, 0.6703, 0.6665, 0.7021, 0.6345, 0.7409, 0.5869, 0.7507, 0.6205, 0.7134, 0.6345, 0.7409, 0.5952, 0.7717, 0.5454, 0.7792, 0.5869, 0.7507, 0.5952, 0.7717, 0.5481, 0.7909, 0.4965, 0.7949, 0.5454, 0.7792, 0.5481, 0.7909, 0.4965, 0.7949, 0.5481, 0.7909, 0.5491, 0.803, 0.5481, 0.7909, 0.5952, 0.7717, 0.6016, 0.7942, 0.5491, 0.803, 0.5952, 0.7717, 0.6345, 0.7409, 0.6476, 0.7705, 0.6016, 0.7942, 0.6345, 0.7409, 0.6665, 0.7021, 0.6849, 0.736, 0.6476, 0.7705, 0.6665, 0.7021, 0.6929, 0.6582, 0.7149, 0.6944, 0.6849, 0.736, 0.6929, 0.6582, 0.7155, 0.6112, 0.7396, 0.6484, 0.7149, 0.6944, 0.7155, 0.6112, 0.7358, 0.5623, 0.7608, 0.5998, 0.7396, 0.6484, 0.7358, 0.5623, 0.7548, 0.5125, 0.7801, 0.5497, 0.7608, 0.5998, 0.7548, 0.5125, 0.7736, 0.4625, 0.7983, 0.4989, 0.7801, 0.5497, 0.7736, 0.4625, 0.7931, 0.4131, 0.8166, 0.4481, 0.7983, 0.4989, 0.7931, 0.4131, 0.8144, 0.365, 0.8359, 0.398, 0.8166, 0.4481, 0.8144, 0.365, 0.8387, 0.3193, 0.8573, 0.3495, 0.8359, 0.398, 0.8387, 0.3193, 0.8677, 0.2777, 0.8822, 0.3036, 0.8573, 0.3495, 0.8677, 0.2777, 0.9032, 0.2424, 0.9125, 0.2623, 0.8822, 0.3036, 0.9032, 0.2424, 0.9465, 0.217, 0.9502, 0.2282, 0.9125, 0.2623, 0.9465, 0.217, 0.9965, 0.2051, 0.9502, 0.2282, 0.9502, 0.2282, 0.9965, 0.2051, 0.9551, 0.2384, 0.9125, 0.2623, 0.9502, 0.2282, 0.9551, 0.2384, 0.923, 0.2801, 0.8822, 0.3036, 0.9125, 0.2623, 0.923, 0.2801, 0.8976, 0.3269, 0.8573, 0.3495, 0.8822, 0.3036, 0.8976, 0.3269, 0.8764, 0.3767, 0.8359, 0.398, 0.8573, 0.3495, 0.8764, 0.3767, 0.8578, 0.4283, 0.8166, 0.4481, 0.8359, 0.398, 0.8578, 0.4283, 0.8406, 0.4807, 0.7983, 0.4989, 0.8166, 0.4481, 0.8406, 0.4807, 0.8237, 0.5333, 0.7801, 0.5497, 0.7983, 0.4989, 0.8237, 0.5333, 0.8062, 0.5856, 0.7608, 0.5998, 0.7801, 0.5497, 0.8062, 0.5856, 0.7871, 0.6367, 0.7396, 0.6484, 0.7608, 0.5998, 0.7871, 0.6367, 0.765, 0.6859, 0.7149, 0.6944, 0.7396, 0.6484, 0.765, 0.6859, 0.738, 0.7316, 0.6849, 0.736, 0.7149, 0.6944, 0.738, 0.7316, 0.7037, 0.7715, 0.6476, 0.7705, 0.6849, 0.736, 0.7037, 0.7715, 0.6596, 0.8018, 0.6016, 0.7942, 0.6476, 0.7705, 0.6596, 0.8018, 0.6056, 0.8176, 0.5491, 0.803, 0.6016, 0.7942, 0.6056, 0.8176, 0.5481, 0.8151, 0.4965, 0.7949, 0.5491, 0.803, 0.5481, 0.8151, 0.4965, 0.7949, 0.5481, 0.8151, 0.5448, 0.8268, 0.5481, 0.8151, 0.6056, 0.8176, 0.6061, 0.8415, 0.5448, 0.8268, 0.6056, 0.8176, 0.6596, 0.8018, 0.6702, 0.8345, 0.6061, 0.8415, 0.6596, 0.8018, 0.7037, 0.7715, 0.7238, 0.8082, 0.6702, 0.8345, 0.7037, 0.7715, 0.738, 0.7316, 0.7635, 0.7691, 0.7238, 0.8082, 0.738, 0.7316, 0.765, 0.6859, 0.7929, 0.7226, 0.7635, 0.7691, 0.765, 0.6859, 0.7871, 0.6367, 0.8155, 0.672, 0.7929, 0.7226, 0.7871, 0.6367, 0.8062, 0.5856, 0.8341, 0.6191, 0.8155, 0.672, 0.8062, 0.5856, 0.8237, 0.5333, 0.8503, 0.5649, 0.8341, 0.6191, 0.8237, 0.5333, 0.8406, 0.4807, 0.8655, 0.5101, 0.8503, 0.5649, 0.8406, 0.4807, 0.8578, 0.4283, 0.8804, 0.4552, 0.8655, 0.5101, 0.8578, 0.4283, 0.8764, 0.3767, 0.8962, 0.4007, 0.8804, 0.4552, 0.8764, 0.3767, 0.8976, 0.3269, 0.9137, 0.3472, 0.8962, 0.4007, 0.8976, 0.3269, 0.923, 0.2801, 0.9346, 0.2956, 0.9137, 0.3472, 0.923, 0.2801, 0.9551, 0.2384, 0.9611, 0.2474, 0.9346, 0.2956, 0.9551, 0.2384, 0.9965, 0.2051, 0.9611, 0.2474])
me_sphere.materials.append(mat_material_004)
me_sphere.use_remesh_preserve_volume = False
me_sphere.use_remesh_preserve_attributes = False
me_sphere.use_mirror_vertex_groups = False
me_sphere.update()

# ---- objects
ob_sphere = bpy.data.objects.new('Sphere', me_sphere)
ob_lamp = bpy.data.objects.new('Lamp', light_lamp)
ob_camera = bpy.data.objects.new('Camera', cam_camera)

# ---- transforms, parenting, visibility, modifiers, constraints
ob_sphere.location = (0.0, 0.0, 0.0)
ob_sphere.lineart.crease_threshold = 0.0
ob_lamp.location = (4.076, 1.005, 5.904)
ob_lamp.rotation_euler = (0.6503, 0.05522, 1.866)
ob_lamp.lock_rotations_4d = False
ob_lamp.empty_display_type = 'ARROWS'
ob_lamp.color = (0.0, 0.0, 0.0, 0.0)
ob_lamp.lineart.crease_threshold = 0.0
ob_camera.location = (7.481, -6.508, 5.344)
ob_camera.rotation_euler = (1.109, 0.01082, 0.8149)
ob_camera.lock_rotations_4d = False
ob_camera.empty_display_type = 'ARROWS'
ob_camera.color = (0.0, 0.0, 0.0, 0.0)
ob_camera.display_type = 'WIRE'
ob_camera.lineart.crease_threshold = 0.0

# ---- collection membership
col_collection_1.objects.link(ob_sphere)
col_collection_1.objects.link(ob_lamp)
col_collection_1.objects.link(ob_camera)

# ---- scene / render settings (as saved in the file)
scene.camera = ob_camera
scene.frame_start = 1; scene.frame_end = 250; scene.frame_set(0)
scene.render.engine = 'BLENDER_EEVEE_NEXT'
scene.render.image_settings.color_mode = 'RGB'
scene.render.image_settings.compression = 90
scene.render.resolution_percentage = 50
scene.render.dither_intensity = 0.0
scene.render.bake_margin = 2
scene.render.bake_bias = 0.0
scene.cycles.use_denoising = False
scene.cycles.samples = 10
scene.cycles.sampling_pattern = 'TABULATED_SOBOL'
scene.cycles.light_sampling_threshold = 0.0
scene.cycles.use_adaptive_sampling = False
scene.cycles.use_light_tree = False
scene.cycles.blur_glossy = 0.0
scene.cycles.volume_bounces = 1
scene.cycles.pixel_filter_type = 'GAUSSIAN'
scene.cycles.sample_clamp_indirect = 0.0
scene.view_settings.view_transform = 'Standard'
bpy.context.view_layer.update()
